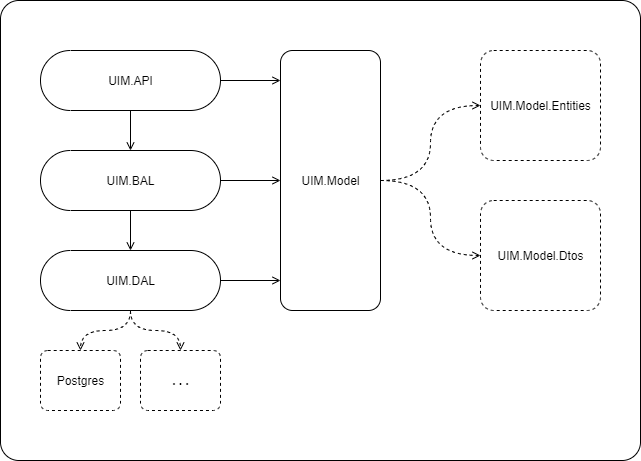

The diagram above was exported from draw.io. Its source (the exported page's mxGraphModel, read from the mxfile embedded in the PNG):
<mxGraphModel dx="1409" dy="862" grid="1" gridSize="10" guides="1" tooltips="1" connect="1" arrows="1" fold="1" page="0" pageScale="1" pageWidth="850" pageHeight="1100" math="0" shadow="0">
  <root>
    <mxCell id="0" />
    <mxCell id="1" parent="0" />
    <mxCell id="27" value="" style="html=1;dashed=0;whitespace=wrap;rounded=1;arcSize=4;labelBackgroundColor=none;fillColor=default;fontColor=default;labelBorderColor=none;" vertex="1" parent="1">
      <mxGeometry x="160" y="200" width="640" height="460" as="geometry" />
    </mxCell>
    <mxCell id="4" style="edgeStyle=orthogonalEdgeStyle;html=1;endArrow=open;endFill=0;" parent="1" source="5" target="10" edge="1">
      <mxGeometry relative="1" as="geometry" />
    </mxCell>
    <mxCell id="19" style="edgeStyle=orthogonalEdgeStyle;shape=connector;rounded=1;html=1;labelBackgroundColor=default;fontFamily=Helvetica;fontSize=11;fontColor=default;endArrow=open;endFill=0;strokeColor=default;" parent="1" source="5" target="11" edge="1">
      <mxGeometry relative="1" as="geometry">
        <Array as="points">
          <mxPoint x="460" y="280" />
          <mxPoint x="460" y="280" />
        </Array>
      </mxGeometry>
    </mxCell>
    <mxCell id="5" value="UIM.API" style="html=1;dashed=0;whitespace=wrap;shape=mxgraph.dfd.start" parent="1" vertex="1">
      <mxGeometry x="200" y="250" width="180" height="60" as="geometry" />
    </mxCell>
    <mxCell id="6" style="edgeStyle=orthogonalEdgeStyle;html=1;endArrow=open;endFill=0;" parent="1" source="7" target="11" edge="1">
      <mxGeometry relative="1" as="geometry">
        <Array as="points">
          <mxPoint x="465" y="480" />
          <mxPoint x="465" y="480" />
        </Array>
      </mxGeometry>
    </mxCell>
    <mxCell id="7" value="UIM.DAL" style="html=1;dashed=0;whitespace=wrap;shape=mxgraph.dfd.start" parent="1" vertex="1">
      <mxGeometry x="200" y="450" width="180" height="60" as="geometry" />
    </mxCell>
    <mxCell id="8" style="edgeStyle=orthogonalEdgeStyle;html=1;endArrow=open;endFill=0;" parent="1" source="10" target="11" edge="1">
      <mxGeometry relative="1" as="geometry">
        <Array as="points">
          <mxPoint x="460" y="380" />
          <mxPoint x="460" y="380" />
        </Array>
      </mxGeometry>
    </mxCell>
    <mxCell id="9" style="edgeStyle=orthogonalEdgeStyle;html=1;endArrow=open;endFill=0;" parent="1" source="10" target="7" edge="1">
      <mxGeometry relative="1" as="geometry" />
    </mxCell>
    <mxCell id="10" value="UIM.BAL" style="html=1;dashed=0;whitespace=wrap;shape=mxgraph.dfd.start" parent="1" vertex="1">
      <mxGeometry x="200" y="350" width="180" height="60" as="geometry" />
    </mxCell>
    <mxCell id="15" style="edgeStyle=orthogonalEdgeStyle;html=1;curved=1;endArrow=open;endFill=0;dashed=1;" parent="1" source="11" target="13" edge="1">
      <mxGeometry relative="1" as="geometry" />
    </mxCell>
    <mxCell id="17" style="edgeStyle=orthogonalEdgeStyle;curved=1;html=1;endArrow=open;endFill=0;dashed=1;" parent="1" source="11" target="12" edge="1">
      <mxGeometry relative="1" as="geometry" />
    </mxCell>
    <mxCell id="11" value="&lt;span style=&quot;font-family: helvetica; font-size: 12px; font-style: normal; font-weight: 400; letter-spacing: normal; text-align: center; text-indent: 0px; text-transform: none; word-spacing: 0px; display: inline; float: none;&quot;&gt;UIM.Model&lt;/span&gt;" style="html=1;dashed=0;whitespace=wrap;rounded=1;arcSize=12;labelBackgroundColor=none;fillColor=default;fontColor=default;labelBorderColor=none;" parent="1" vertex="1">
      <mxGeometry x="440" y="250" width="100" height="260" as="geometry" />
    </mxCell>
    <mxCell id="12" value="&lt;span style=&quot;font-family: helvetica; font-size: 12px; font-style: normal; font-weight: 400; letter-spacing: normal; text-align: center; text-indent: 0px; text-transform: none; word-spacing: 0px; display: inline; float: none;&quot;&gt;UIM.Model.Dtos&lt;/span&gt;" style="html=1;dashed=1;whitespace=wrap;rounded=1;arcSize=12;labelBackgroundColor=none;fillColor=default;fontColor=default;labelBorderColor=none;" parent="1" vertex="1">
      <mxGeometry x="640" y="400" width="120" height="110" as="geometry" />
    </mxCell>
    <mxCell id="13" value="&lt;span style=&quot;font-family: helvetica; font-size: 12px; font-style: normal; font-weight: 400; letter-spacing: normal; text-align: center; text-indent: 0px; text-transform: none; word-spacing: 0px; display: inline; float: none;&quot;&gt;UIM.Model.Entities&lt;/span&gt;" style="html=1;dashed=1;whitespace=wrap;rounded=1;arcSize=12;labelBackgroundColor=none;fillColor=default;fontColor=default;labelBorderColor=none;" parent="1" vertex="1">
      <mxGeometry x="640" y="250" width="120" height="110" as="geometry" />
    </mxCell>
    <mxCell id="21" style="edgeStyle=orthogonalEdgeStyle;curved=1;html=1;endArrow=open;endFill=0;dashed=1;" parent="1" source="7" target="22" edge="1">
      <mxGeometry relative="1" as="geometry">
        <mxPoint x="140" y="590" as="sourcePoint" />
      </mxGeometry>
    </mxCell>
    <mxCell id="22" value="&lt;font face=&quot;helvetica&quot;&gt;Postgres&lt;/font&gt;" style="html=1;dashed=1;whitespace=wrap;rounded=1;arcSize=12;" parent="1" vertex="1">
      <mxGeometry x="200" y="550" width="80" height="60" as="geometry" />
    </mxCell>
    <mxCell id="25" value="&lt;font face=&quot;helvetica&quot;&gt;. . .&lt;/font&gt;" style="html=1;dashed=1;whitespace=wrap;rounded=1;arcSize=12;fontStyle=1" parent="1" vertex="1">
      <mxGeometry x="300" y="550" width="80" height="60" as="geometry" />
    </mxCell>
    <mxCell id="26" style="edgeStyle=orthogonalEdgeStyle;curved=1;html=1;endArrow=open;endFill=0;dashed=1;" parent="1" source="7" target="25" edge="1">
      <mxGeometry relative="1" as="geometry">
        <mxPoint x="300" y="520" as="sourcePoint" />
        <mxPoint x="250" y="580" as="targetPoint" />
      </mxGeometry>
    </mxCell>
  </root>
</mxGraphModel>